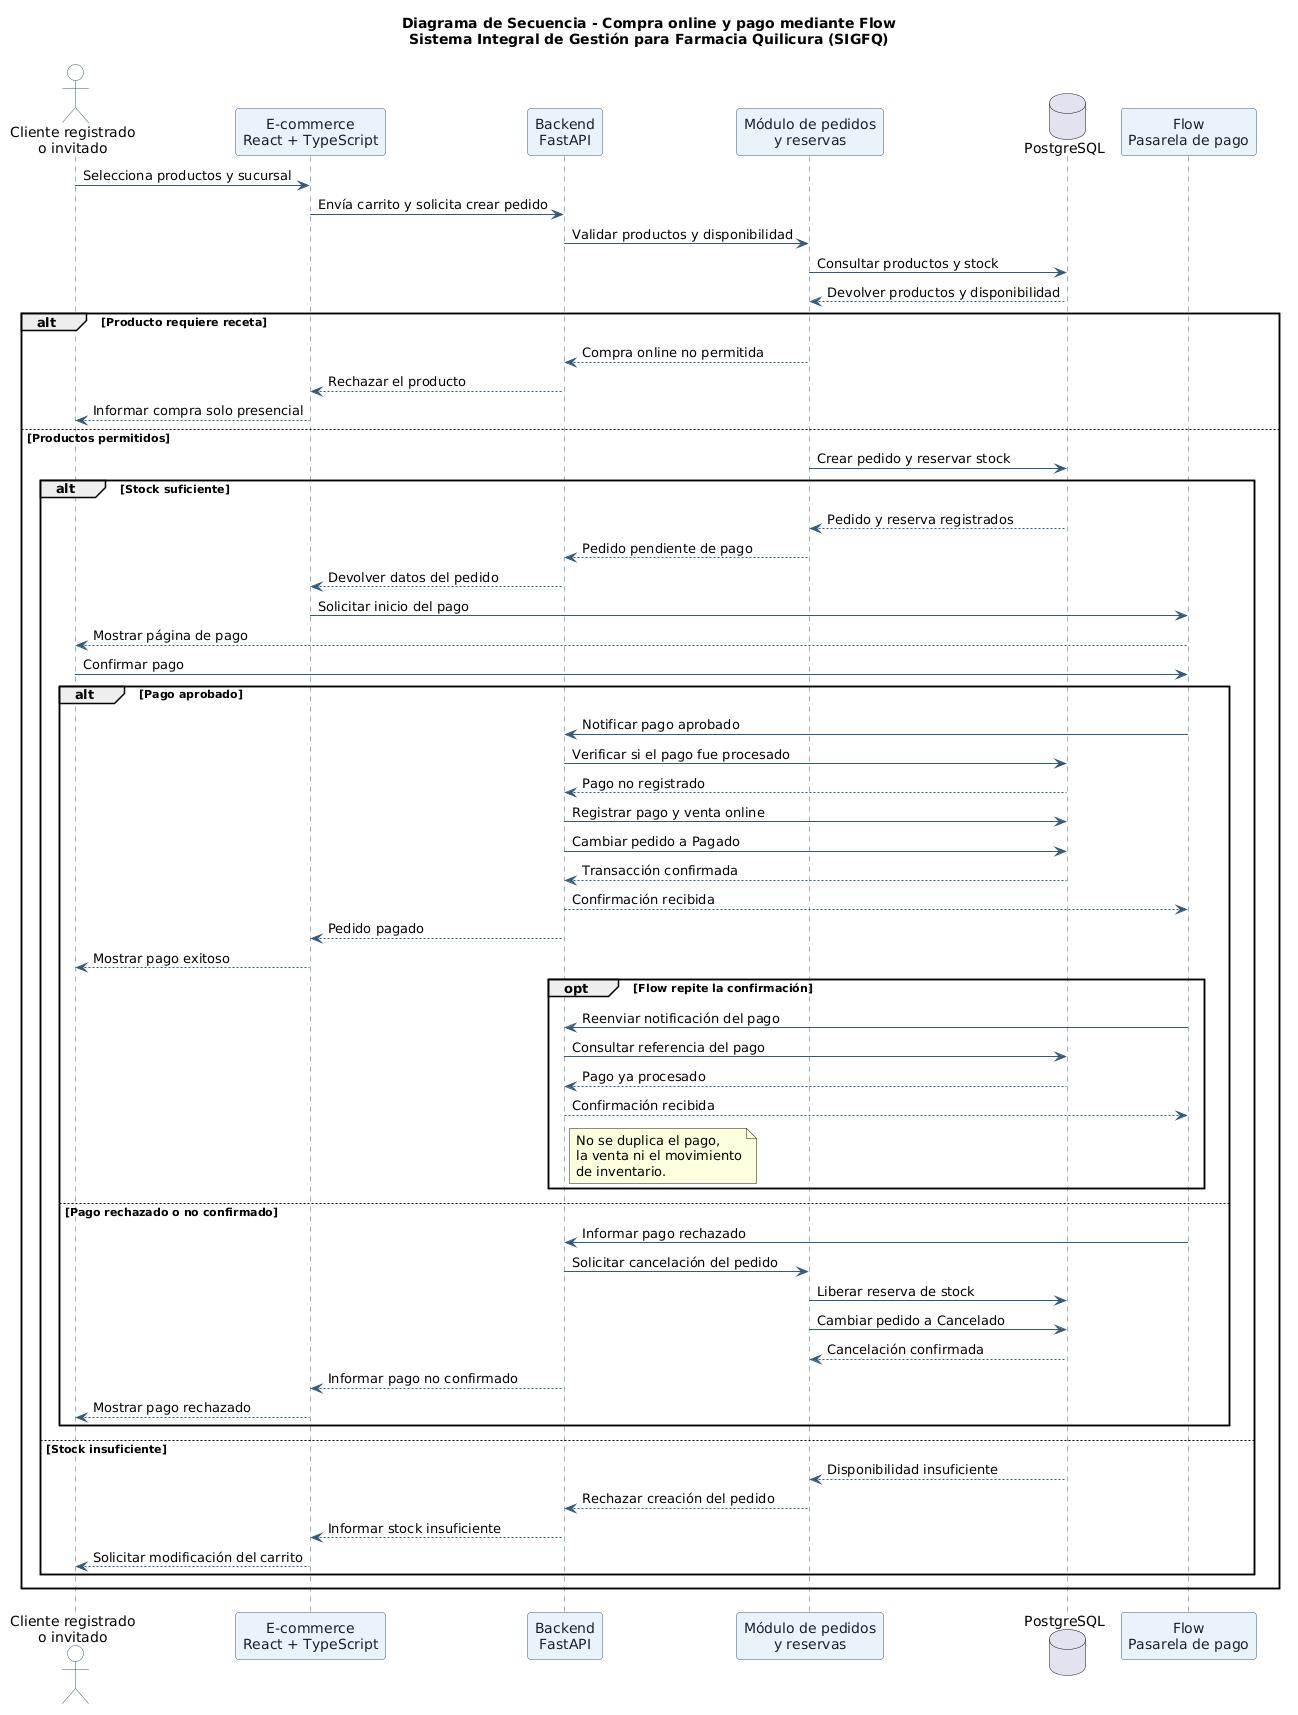

The diagram above was rendered by PlantUML. Its source (embedded in the PNG):
@startuml
title
Diagrama de Secuencia - Compra online y pago mediante Flow
Sistema Integral de Gestión para Farmacia Quilicura (SIGFQ)
end title

skinparam backgroundColor white
skinparam shadowing false

skinparam sequence {
    ArrowColor #315B7D
    LifeLineBorderColor #315B7D
    LifeLineBackgroundColor #EAF3FA
    ParticipantBorderColor #315B7D
    ParticipantBackgroundColor #EAF3FA
    ParticipantFontColor #17212B
    ActorBorderColor #315B7D
    ActorBackgroundColor #FFFFFF
}

actor "Cliente registrado\no invitado" as Cliente
participant "E-commerce\nReact + TypeScript" as Ecommerce
participant "Backend\nFastAPI" as Backend
participant "Módulo de pedidos\ny reservas" as Pedidos
database "PostgreSQL" as BD
participant "Flow\nPasarela de pago" as Flow

Cliente -> Ecommerce : Selecciona productos y sucursal
Ecommerce -> Backend : Envía carrito y solicita crear pedido

Backend -> Pedidos : Validar productos y disponibilidad
Pedidos -> BD : Consultar productos y stock
BD --> Pedidos : Devolver productos y disponibilidad

alt Producto requiere receta

    Pedidos --> Backend : Compra online no permitida
    Backend --> Ecommerce : Rechazar el producto
    Ecommerce --> Cliente : Informar compra solo presencial

else Productos permitidos

    Pedidos -> BD : Crear pedido y reservar stock

    alt Stock suficiente

        BD --> Pedidos : Pedido y reserva registrados
        Pedidos --> Backend : Pedido pendiente de pago
        Backend --> Ecommerce : Devolver datos del pedido

        Ecommerce -> Flow : Solicitar inicio del pago
        Flow --> Cliente : Mostrar página de pago
        Cliente -> Flow : Confirmar pago

        alt Pago aprobado

            Flow -> Backend : Notificar pago aprobado
            Backend -> BD : Verificar si el pago fue procesado
            BD --> Backend : Pago no registrado

            Backend -> BD : Registrar pago y venta online
            Backend -> BD : Cambiar pedido a Pagado
            BD --> Backend : Transacción confirmada

            Backend --> Flow : Confirmación recibida
            Backend --> Ecommerce : Pedido pagado
            Ecommerce --> Cliente : Mostrar pago exitoso

            opt Flow repite la confirmación

                Flow -> Backend : Reenviar notificación del pago
                Backend -> BD : Consultar referencia del pago
                BD --> Backend : Pago ya procesado
                Backend --> Flow : Confirmación recibida

                note right of Backend
                No se duplica el pago,
                la venta ni el movimiento
                de inventario.
                end note

            end

        else Pago rechazado o no confirmado

            Flow -> Backend : Informar pago rechazado
            Backend -> Pedidos : Solicitar cancelación del pedido
            Pedidos -> BD : Liberar reserva de stock
            Pedidos -> BD : Cambiar pedido a Cancelado
            BD --> Pedidos : Cancelación confirmada

            Backend --> Ecommerce : Informar pago no confirmado
            Ecommerce --> Cliente : Mostrar pago rechazado

        end

    else Stock insuficiente

        BD --> Pedidos : Disponibilidad insuficiente
        Pedidos --> Backend : Rechazar creación del pedido
        Backend --> Ecommerce : Informar stock insuficiente
        Ecommerce --> Cliente : Solicitar modificación del carrito

    end

end
@enduml